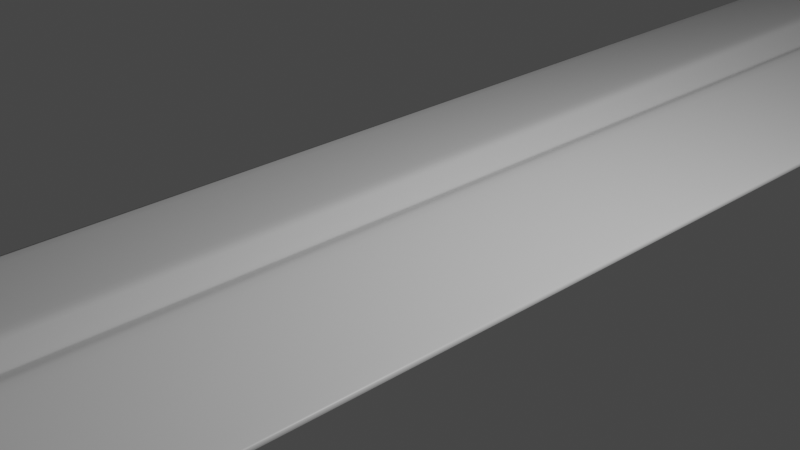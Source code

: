 # Source: Knife_v002.blend  (saved by Blender 2.81.16; exported with 4.5.12 LTS)
import bpy
from mathutils import Matrix  # noqa: F401  (used for matrix-valued properties, if any)

bpy.ops.wm.read_factory_settings(use_empty=True)
scene = bpy.context.scene
scene.name = 'Scene'

# ---- collections
col_collection = bpy.data.collections.new('Collection'); scene.collection.children.link(col_collection)

# ---- materials (node trees are filled in below, after node groups)
mat_material = bpy.data.materials.new('Material')
mat_material.alpha_threshold = 0.0
mat_material.use_transparent_shadow = False
mat_material.line_color = (0.0, 0.0, 0.0, 1.0)

# ---- material node trees
mat_material.use_nodes = True; mat_material.node_tree.nodes.clear()
_N = mat_material.node_tree.nodes; _L = mat_material.node_tree.links
n0 = _N.new('ShaderNodeOutputMaterial'); n0.name = 'Material Output'; n0.location = (300, 300)
n1 = _N.new('ShaderNodeBsdfPrincipled'); n1.name = 'Principled BSDF'; n1.location = (10, 300)
n1.distribution = 'GGX'
n1.subsurface_method = 'BURLEY'
n1.inputs[2].default_value = 0.4
n1.inputs[3].default_value = 1.45
n1.inputs[27].default_value = (0.0, 0.0, 0.0, 1.0)
n1.inputs[28].default_value = 1.0
_L.new(n1.outputs[0], n0.inputs[0])
n0.is_active_output = True

# ---- world
world_world = bpy.data.worlds.new('World'); scene.world = world_world
world_world.use_nodes = True; world_world.node_tree.nodes.clear()
_N = world_world.node_tree.nodes; _L = world_world.node_tree.links
n0 = _N.new('ShaderNodeOutputWorld'); n0.name = 'World Output'; n0.location = (300, 300)
n1 = _N.new('ShaderNodeBackground'); n1.name = 'Background'; n1.location = (10, 300)
n1.inputs[0].default_value = (0.05088, 0.05088, 0.05088, 1.0)
_L.new(n1.outputs[0], n0.inputs[0])
n0.is_active_output = True
world_world.color = (0.05088, 0.05088, 0.05088)
world_world.use_sun_shadow = False
world_world.sun_shadow_jitter_overblur = 0.0

# ---- cameras
cam_camera = bpy.data.cameras.new('Camera')
cam_camera.clip_end = 100.0
cam_camera.ortho_scale = 7.314

# ---- lights
light_light = bpy.data.lights.new('Light', 'POINT')
light_light.transmission_factor = 0.0
light_light.energy = 1000.0
light_light.shadow_soft_size = 0.1
light_light.shadow_maximum_resolution = 0.006
light_light.use_absolute_resolution = True

# ---- meshes
me_cube = bpy.data.meshes.new('Cube')
me_cube.from_pydata([(1.0, 1.0, 0.0), (0.0, -1.0, 0.0), (-1.0, 1.0, 0.0), (0.6733, -0.7686, 0.0), (0.0, -1.0, 0.0), (0.0, 1.0, -0.8367), (0.0, -1.0, 0.0), (0.0, 1.0, 0.8367), (-0.6733, -0.7686, 0.0), (0.0, -0.7686, -0.1157), (0.0, -0.7686, 0.1157), (0.0, -1.0, 0.0), (-0.03845, 1.0, 0.8094), (-0.03845, 1.0, -0.8094), (-0.05607, -0.7686, -0.08716), (-0.05607, -0.7686, 0.08716), (0.03845, 1.0, 0.8094), (0.0, -1.0, 0.0), (0.03845, 1.0, -0.8094), (0.05607, -0.7686, 0.08716), (0.05607, -0.7686, -0.08716), (-1.0, 0.8922, 0.0), (1.0, 0.8922, 0.0), (0.0, 0.8922, -0.841), (0.0, 0.8922, 0.841), (-0.03709, 0.8922, 0.7653), (-0.03709, 0.8922, -0.7653), (0.03709, 0.8922, -0.7653), (0.03709, 0.8922, 0.7653), (1.0, 0.8314, 0.0), (0.0, 0.8314, -0.1077), (0.0, 0.8314, 0.1077), (-0.1872, 0.8314, 0.7405), (-0.1872, 0.8314, -0.7405), (0.1872, 0.8314, -0.7405), (0.1872, 0.8314, 0.7405), (-1.0, 0.8314, 0.0), (1.0, 0.7629, 0.0), (0.0, 0.7629, -0.108), (0.0, 0.7629, 0.108), (-0.1827, 0.7629, 0.7126), (-0.1827, 0.7629, -0.7126), (0.1827, 0.7629, -0.7126), (0.1827, 0.7629, 0.7126), (-1.0, 0.7629, 0.0)], [], [(15, 8, 4, 11), (20, 3, 1, 17), (14, 9, 6, 11), (19, 10, 6, 17), (43, 39, 10, 19), (41, 38, 9, 14), (42, 37, 3, 20), (40, 44, 8, 15), (39, 40, 15, 10), (44, 41, 14, 8), (8, 14, 11, 4), (10, 15, 11, 6), (38, 42, 20, 9), (37, 43, 19, 3), (3, 19, 17, 1), (9, 20, 17, 6), (0, 16, 28, 22), (5, 18, 27, 23), (2, 13, 26, 21), (7, 12, 25, 24), (12, 2, 21, 25), (18, 0, 22, 27), (13, 5, 23, 26), (16, 7, 24, 28), (22, 28, 35, 29), (23, 27, 34, 30), (21, 26, 33, 36), (24, 25, 32, 31), (25, 21, 36, 32), (27, 22, 29, 34), (26, 23, 30, 33), (28, 24, 31, 35), (29, 35, 43, 37), (30, 34, 42, 38), (36, 33, 41, 44), (31, 32, 40, 39), (32, 36, 44, 40), (34, 29, 37, 42), (33, 30, 38, 41), (35, 31, 39, 43)])
me_cube.polygons.foreach_set('use_smooth', [True] * 40)
_uv = me_cube.uv_layers.new(name='UVMap')
_uv.uv.foreach_set('vector', [0.8125, 0.7211, 0.875, 0.7211, 0.875, 0.75, 0.7605, 0.75, 0.3125, 0.7211, 0.375, 0.7211, 0.375, 0.75, 0.2605, 0.75, 0.1875, 0.7211, 0.25, 0.7211, 0.25, 0.75, 0.177, 0.75, 0.6875, 0.7211, 0.75, 0.7211, 0.75, 0.75, 0.677, 0.75, 0.6875, 0.5296, 0.75, 0.5296, 0.75, 0.7211, 0.6875, 0.7211, 0.1875, 0.5296, 0.25, 0.5296, 0.25, 0.7211, 0.1875, 0.7211, 0.3125, 0.5296, 0.375, 0.5296, 0.375, 0.7211, 0.3125, 0.7211, 0.8125, 0.5296, 0.875, 0.5296, 0.875, 0.7211, 0.8125, 0.7211, 0.75, 0.5296, 0.8125, 0.5296, 0.8125, 0.7211, 0.75, 0.7211, 0.125, 0.5296, 0.1875, 0.5296, 0.1875, 0.7211, 0.125, 0.7211, 0.125, 0.7211, 0.1875, 0.7211, 0.177, 0.75, 0.125, 0.75, 0.75, 0.7211, 0.8125, 0.7211, 0.7605, 0.75, 0.75, 0.75, 0.25, 0.5296, 0.3125, 0.5296, 0.3125, 0.7211, 0.25, 0.7211, 0.625, 0.5296, 0.6875, 0.5296, 0.6875, 0.7211, 0.625, 0.7211, 0.625, 0.7211, 0.6875, 0.7211, 0.677, 0.75, 0.625, 0.75, 0.25, 0.7211, 0.3125, 0.7211, 0.2605, 0.75, 0.25, 0.75, 0.625, 0.5, 0.6875, 0.5, 0.6875, 0.5135, 0.625, 0.5135, 0.25, 0.5, 0.3125, 0.5, 0.3125, 0.5135, 0.25, 0.5135, 0.125, 0.5, 0.1875, 0.5, 0.1875, 0.5135, 0.125, 0.5135, 0.75, 0.5, 0.8125, 0.5, 0.8125, 0.5135, 0.75, 0.5135, 0.8125, 0.5, 0.875, 0.5, 0.875, 0.5135, 0.8125, 0.5135, 0.3125, 0.5, 0.375, 0.5, 0.375, 0.5135, 0.3125, 0.5135, 0.1875, 0.5, 0.25, 0.5, 0.25, 0.5135, 0.1875, 0.5135, 0.6875, 0.5, 0.75, 0.5, 0.75, 0.5135, 0.6875, 0.5135, 0.625, 0.5135, 0.6875, 0.5135, 0.6875, 0.5211, 0.625, 0.5211, 0.25, 0.5135, 0.3125, 0.5135, 0.3125, 0.5211, 0.25, 0.5211, 0.125, 0.5135, 0.1875, 0.5135, 0.1875, 0.5211, 0.125, 0.5211, 0.75, 0.5135, 0.8125, 0.5135, 0.8125, 0.5211, 0.75, 0.5211, 0.8125, 0.5135, 0.875, 0.5135, 0.875, 0.5211, 0.8125, 0.5211, 0.3125, 0.5135, 0.375, 0.5135, 0.375, 0.5211, 0.3125, 0.5211, 0.1875, 0.5135, 0.25, 0.5135, 0.25, 0.5211, 0.1875, 0.5211, 0.6875, 0.5135, 0.75, 0.5135, 0.75, 0.5211, 0.6875, 0.5211, 0.625, 0.5211, 0.6875, 0.5211, 0.6875, 0.5296, 0.625, 0.5296, 0.25, 0.5211, 0.3125, 0.5211, 0.3125, 0.5296, 0.25, 0.5296, 0.125, 0.5211, 0.1875, 0.5211, 0.1875, 0.5296, 0.125, 0.5296, 0.75, 0.5211, 0.8125, 0.5211, 0.8125, 0.5296, 0.75, 0.5296, 0.8125, 0.5211, 0.875, 0.5211, 0.875, 0.5296, 0.8125, 0.5296, 0.3125, 0.5211, 0.375, 0.5211, 0.375, 0.5296, 0.3125, 0.5296, 0.1875, 0.5211, 0.25, 0.5211, 0.25, 0.5296, 0.1875, 0.5296, 0.6875, 0.5211, 0.75, 0.5211, 0.75, 0.5296, 0.6875, 0.5296])
me_cube.materials.append(mat_material)
me_cube.use_remesh_preserve_volume = False
me_cube.use_remesh_preserve_attributes = False
me_cube.use_mirror_vertex_groups = False
me_cube.update()
me_cylinder = bpy.data.meshes.new('Cylinder')
me_cylinder.from_pydata([(0.0, 1.0, -1.0), (0.0, 1.0, 1.0), (0.5, 0.866, -1.0), (0.5, 0.866, 1.0), (0.866, 0.5, -1.0), (0.866, 0.5, 1.0), (1.0, -4.371e-08, -1.0), (1.0, -4.371e-08, 1.0), (0.866, -0.5, -1.0), (0.866, -0.5, 1.0), (0.5, -0.866, -1.0), (0.5, -0.866, 1.0), (1.51e-07, -1.0, -1.0), (1.51e-07, -1.0, 1.0), (0.4229, 0.753, -1.0), (-6.423e-10, -2.071e-08, -1.0), (-6.423e-10, 0.8695, -1.0), (-6.423e-10, 0.8695, 1.0), (-6.423e-10, -1.12e-08, 1.0), (0.4229, 0.753, 1.0), (0.7326, 0.4348, -1.0), (0.7326, 0.4348, 1.0), (0.8459, -5.872e-08, -1.0), (0.8459, -4.921e-08, 1.0), (0.7326, -0.4348, -1.0), (0.7326, -0.4348, 1.0), (0.4229, -0.753, -1.0), (0.4229, -0.753, 1.0), (1.271e-07, -0.8695, -1.0), (1.271e-07, -0.8695, 1.0), (2.543, 0.5, 1.656), (2.543, 0.5, 0.5313), (2.543, -3.265e-07, 0.5313), (2.543, -3.584e-07, 1.656), (2.543, -0.5, 0.5313), (2.543, -0.5, 1.656), (2.123, -2.727e-07, 1.477), (2.086, 0.5, 1.477), (2.086, 0.5, 0.1143), (2.086, -0.5, 1.477), (2.123, -2.495e-07, 0.1143), (2.086, -0.5, 0.1143), (2.123, -1.974e-07, 3.544), (2.543, -2.831e-07, 3.723), (2.543, 0.5, 3.723), (2.543, -0.5, 3.723), (2.086, -0.5, 3.544), (2.086, 0.5, 3.544), (2.543, -3.095e-07, 2.998), (2.543, -0.5, 2.998), (2.086, -0.5, 2.82), (2.123, -2.238e-07, 2.82), (2.543, 0.5, 2.998), (2.086, 0.5, 2.82), (3.896, -3.086e-07, 3.214), (3.896, -2.979e-07, 3.507), (3.896, 0.2028, 3.507), (3.896, -0.2028, 3.507), (3.896, 0.2028, 3.214), (3.896, -0.2028, 3.214), (2.547, -0.4993, 2.977), (2.127, 0.000657, 2.798), (2.547, 0.000657, 2.977), (2.091, -0.4993, 2.798), (2.547, 0.5007, 2.977), (2.091, 0.5007, 2.798), (2.079, 0.5, 1.474), (2.079, 0.5, 0.1074), (2.079, -0.5, 0.1074), (2.116, -2.713e-07, 1.474), (2.079, -0.5, 1.474), (2.116, -2.482e-07, 0.1074), (0.8807, 0.5, 1.006), (0.8807, 0.5, -0.9866), (0.8807, -0.5, -0.9866), (1.014, -4.647e-08, 1.006), (0.8807, -0.5, 1.006), (1.014, -4.619e-08, -0.9866)], [], [(7, 5, 21, 23), (0, 1, 3, 2), (10, 12, 28, 26), (2, 3, 5, 4), (4, 6, 22, 20), (38, 37, 30, 31), (9, 7, 23, 25), (51, 50, 46, 42), (3, 1, 17, 19), (8, 9, 11, 10), (10, 11, 13, 12), (6, 8, 24, 22), (11, 9, 25, 27), (5, 3, 19, 21), (0, 2, 14, 16), (8, 10, 26, 24), (2, 4, 20, 14), (13, 11, 27, 29), (15, 16, 14), (18, 19, 17), (15, 14, 20), (18, 21, 19), (15, 20, 22), (18, 23, 21), (15, 22, 24), (18, 25, 23), (15, 24, 26), (18, 27, 25), (15, 26, 28), (18, 29, 27), (31, 30, 33, 32), (32, 33, 35, 34), (48, 52, 58, 54), (41, 40, 32, 34), (40, 38, 31, 32), (39, 41, 34, 35), (70, 68, 41, 39), (71, 67, 38, 40), (68, 71, 40, 41), (69, 70, 39, 36), (66, 69, 36, 37), (67, 66, 37, 38), (47, 42, 43, 44), (42, 46, 45, 43), (44, 43, 55, 56), (52, 53, 47, 44), (53, 51, 42, 47), (50, 49, 45, 46), (63, 60, 49, 50), (65, 61, 51, 53), (64, 65, 53, 52), (62, 64, 52, 48), (60, 62, 48, 49), (61, 63, 50, 51), (59, 54, 55, 57), (54, 58, 56, 55), (52, 44, 56, 58), (43, 45, 57, 55), (45, 49, 59, 57), (49, 48, 54, 59), (36, 39, 63, 61), (35, 33, 62, 60), (33, 30, 64, 62), (30, 37, 65, 64), (37, 36, 61, 65), (39, 35, 60, 63), (73, 72, 66, 67), (72, 75, 69, 66), (75, 76, 70, 69), (74, 77, 71, 68), (77, 73, 67, 71), (76, 74, 68, 70), (9, 8, 74, 76), (6, 4, 73, 77), (8, 6, 77, 74), (7, 9, 76, 75), (5, 7, 75, 72), (4, 5, 72, 73)])
me_cylinder.polygons.foreach_set('use_smooth', [True] * 78)
_uv = me_cylinder.uv_layers.new(name='UVMap')
_uv.uv.foreach_set('vector', [0.75, 1.0, 0.8333, 1.0, 0.8333, 1.0, 0.75, 1.0, 1.0, 0.5, 1.0, 1.0, 0.9167, 1.0, 0.9167, 0.5, 0.5833, 0.5, 0.5, 0.5, 0.5, 0.5, 0.5833, 0.5, 0.9167, 0.5, 0.9167, 1.0, 0.8333, 1.0, 0.8333, 0.5, 0.8333, 0.5, 0.75, 0.5, 0.75, 0.5, 0.8333, 0.5, 0.8333, 0.5, 0.8333, 1.0, 0.8333, 1.0, 0.8333, 0.5, 0.6667, 1.0, 0.75, 1.0, 0.75, 1.0, 0.6667, 1.0, 0.75, 1.0, 0.6667, 1.0, 0.6667, 1.0, 0.75, 1.0, 0.9167, 1.0, 1.0, 1.0, 1.0, 1.0, 0.9167, 1.0, 0.6667, 0.5, 0.6667, 1.0, 0.5833, 1.0, 0.5833, 0.5, 0.5833, 0.5, 0.5833, 1.0, 0.5, 1.0, 0.5, 0.5, 0.75, 0.5, 0.6667, 0.5, 0.6667, 0.5, 0.75, 0.5, 0.5833, 1.0, 0.6667, 1.0, 0.6667, 1.0, 0.5833, 1.0, 0.8333, 1.0, 0.9167, 1.0, 0.9167, 1.0, 0.8333, 1.0, 1.0, 0.5, 0.9167, 0.5, 0.9167, 0.5, 1.0, 0.5, 0.6667, 0.5, 0.5833, 0.5, 0.5833, 0.5, 0.6667, 0.5, 0.9167, 0.5, 0.8333, 0.5, 0.8333, 0.5, 0.9167, 0.5, 0.5, 1.0, 0.5833, 1.0, 0.5833, 1.0, 0.5, 1.0, 0.75, 0.25, 0.75, 0.49, 0.87, 0.4578, 0.25, 0.25, 0.37, 0.4578, 0.25, 0.49, 0.75, 0.25, 0.87, 0.4578, 0.9578, 0.37, 0.25, 0.25, 0.4578, 0.37, 0.37, 0.4578, 0.75, 0.25, 0.9578, 0.37, 0.99, 0.25, 0.25, 0.25, 0.49, 0.25, 0.4578, 0.37, 0.75, 0.25, 0.99, 0.25, 0.9578, 0.13, 0.25, 0.25, 0.4578, 0.13, 0.49, 0.25, 0.75, 0.25, 0.9578, 0.13, 0.87, 0.04215, 0.25, 0.25, 0.37, 0.04215, 0.4578, 0.13, 0.75, 0.25, 0.87, 0.04215, 0.75, 0.01, 0.25, 0.25, 0.25, 0.01, 0.37, 0.04215, 0.8333, 0.5, 0.8333, 1.0, 0.75, 1.0, 0.75, 0.5, 0.75, 0.5, 0.75, 1.0, 0.6667, 1.0, 0.6667, 0.5, 0.75, 1.0, 0.8333, 1.0, 0.8333, 1.0, 0.75, 1.0, 0.6667, 0.5, 0.75, 0.5, 0.75, 0.5, 0.6667, 0.5, 0.75, 0.5, 0.8333, 0.5, 0.8333, 0.5, 0.75, 0.5, 0.6667, 1.0, 0.6667, 0.5, 0.6667, 0.5, 0.6667, 1.0, 0.6667, 1.0, 0.6667, 0.5, 0.6667, 0.5, 0.6667, 1.0, 0.75, 0.5, 0.8333, 0.5, 0.8333, 0.5, 0.75, 0.5, 0.6667, 0.5, 0.75, 0.5, 0.75, 0.5, 0.6667, 0.5, 0.75, 1.0, 0.6667, 1.0, 0.6667, 1.0, 0.75, 1.0, 0.8333, 1.0, 0.75, 1.0, 0.75, 1.0, 0.8333, 1.0, 0.8333, 0.5, 0.8333, 1.0, 0.8333, 1.0, 0.8333, 0.5, 0.8333, 1.0, 0.75, 1.0, 0.75, 1.0, 0.8333, 1.0, 0.75, 1.0, 0.6667, 1.0, 0.6667, 1.0, 0.75, 1.0, 0.8333, 1.0, 0.75, 1.0, 0.75, 1.0, 0.8333, 1.0, 0.8333, 1.0, 0.8333, 1.0, 0.8333, 1.0, 0.8333, 1.0, 0.8333, 1.0, 0.75, 1.0, 0.75, 1.0, 0.8333, 1.0, 0.6667, 1.0, 0.6667, 1.0, 0.6667, 1.0, 0.6667, 1.0, 0.6667, 1.0, 0.6667, 1.0, 0.6667, 1.0, 0.6667, 1.0, 0.8333, 1.0, 0.75, 1.0, 0.75, 1.0, 0.8333, 1.0, 0.8333, 1.0, 0.8333, 1.0, 0.8333, 1.0, 0.8333, 1.0, 0.75, 1.0, 0.8333, 1.0, 0.8333, 1.0, 0.75, 1.0, 0.6667, 1.0, 0.75, 1.0, 0.75, 1.0, 0.6667, 1.0, 0.75, 1.0, 0.6667, 1.0, 0.6667, 1.0, 0.75, 1.0, 0.6667, 1.0, 0.75, 1.0, 0.75, 1.0, 0.6667, 1.0, 0.75, 1.0, 0.8333, 1.0, 0.8333, 1.0, 0.75, 1.0, 0.8333, 1.0, 0.8333, 1.0, 0.8333, 1.0, 0.8333, 1.0, 0.75, 1.0, 0.6667, 1.0, 0.6667, 1.0, 0.75, 1.0, 0.6667, 1.0, 0.6667, 1.0, 0.6667, 1.0, 0.6667, 1.0, 0.6667, 1.0, 0.75, 1.0, 0.75, 1.0, 0.6667, 1.0, 0.75, 1.0, 0.6667, 1.0, 0.6667, 1.0, 0.75, 1.0, 0.6667, 1.0, 0.75, 1.0, 0.75, 1.0, 0.6667, 1.0, 0.75, 1.0, 0.8333, 1.0, 0.8333, 1.0, 0.75, 1.0, 0.8333, 1.0, 0.8333, 1.0, 0.8333, 1.0, 0.8333, 1.0, 0.8333, 1.0, 0.75, 1.0, 0.75, 1.0, 0.8333, 1.0, 0.6667, 1.0, 0.6667, 1.0, 0.6667, 1.0, 0.6667, 1.0, 0.8333, 0.5, 0.8333, 1.0, 0.8333, 1.0, 0.8333, 0.5, 0.8333, 1.0, 0.75, 1.0, 0.75, 1.0, 0.8333, 1.0, 0.75, 1.0, 0.6667, 1.0, 0.6667, 1.0, 0.75, 1.0, 0.6667, 0.5, 0.75, 0.5, 0.75, 0.5, 0.6667, 0.5, 0.75, 0.5, 0.8333, 0.5, 0.8333, 0.5, 0.75, 0.5, 0.6667, 1.0, 0.6667, 0.5, 0.6667, 0.5, 0.6667, 1.0, 0.6667, 1.0, 0.6667, 0.5, 0.6667, 0.5, 0.6667, 1.0, 0.75, 0.5, 0.8333, 0.5, 0.8333, 0.5, 0.75, 0.5, 0.6667, 0.5, 0.75, 0.5, 0.75, 0.5, 0.6667, 0.5, 0.75, 1.0, 0.6667, 1.0, 0.6667, 1.0, 0.75, 1.0, 0.8333, 1.0, 0.75, 1.0, 0.75, 1.0, 0.8333, 1.0, 0.8333, 0.5, 0.8333, 1.0, 0.8333, 1.0, 0.8333, 0.5])
me_cylinder.use_remesh_fix_poles = True
me_cylinder.use_remesh_preserve_attributes = False
me_cylinder.use_mirror_vertex_groups = False
me_cylinder.update()

# ---- objects
ob_blade = bpy.data.objects.new('Blade', me_cube)
ob_light = bpy.data.objects.new('Light', light_light)
ob_camera = bpy.data.objects.new('Camera', cam_camera)
ob_cylinder = bpy.data.objects.new('Cylinder', me_cylinder)

# ---- transforms, parenting, visibility, modifiers, constraints
ob_blade.location = (0.0, 0.0, 0.0)
ob_blade.scale = (2.6, 45.0, 0.65)
ob_blade.lock_rotations_4d = False
ob_blade.empty_display_type = 'ARROWS'
ob_blade.lineart.crease_threshold = 0.0
_m = ob_blade.modifiers.new('Bevel', 'BEVEL')
_m.limit_method = 'NONE'
_m = ob_blade.modifiers.new('Subdivision', 'SUBSURF')
_m.uv_smooth = 'PRESERVE_CORNERS'
_m.show_only_control_edges = False
ob_light.location = (4.076, 1.005, 5.904)
ob_light.rotation_euler = (0.6503, 0.05522, 1.866)
ob_light.lock_rotations_4d = False
ob_light.empty_display_type = 'ARROWS'
ob_light.color = (0.0, 0.0, 0.0, 0.0)
ob_light.lineart.crease_threshold = 0.0
ob_camera.location = (7.359, -6.926, 4.958)
ob_camera.rotation_euler = (1.109, 0.0, 0.8149)
ob_camera.lock_rotations_4d = False
ob_camera.empty_display_type = 'ARROWS'
ob_camera.color = (0.0, 0.0, 0.0, 0.0)
ob_camera.display_type = 'WIRE'
ob_camera.lineart.crease_threshold = 0.0
ob_cylinder.location = (0.0, 44.8, 0.0)
ob_cylinder.rotation_euler = (1.571, 0.0, 0.0)
ob_cylinder.scale = (2.2, 1.2, 1.0)
ob_cylinder.lineart.crease_threshold = 0.0
_m = ob_cylinder.modifiers.new('Mirror', 'MIRROR')
_m = ob_cylinder.modifiers.new('Bevel', 'BEVEL')
_m.width = 0.01
_m.width_pct = 0.01
_m.segments = 2
_m = ob_cylinder.modifiers.new('Subdivision', 'SUBSURF')
_m.uv_smooth = 'PRESERVE_CORNERS'
_m.show_only_control_edges = False

# ---- collection membership
col_collection.objects.link(ob_blade)
col_collection.objects.link(ob_light)
col_collection.objects.link(ob_camera)
col_collection.objects.link(ob_cylinder)

# ---- scene / render settings (as saved in the file)
scene.camera = ob_camera
scene.frame_start = 1; scene.frame_end = 250; scene.frame_set(78)
scene.render.engine = 'BLENDER_EEVEE_NEXT'
scene.cycles.use_denoising = False
scene.cycles.samples = 128
scene.cycles.sampling_pattern = 'TABULATED_SOBOL'
scene.cycles.use_adaptive_sampling = False
scene.cycles.use_light_tree = False
scene.view_settings.view_transform = 'Filmic'
bpy.context.view_layer.update()
